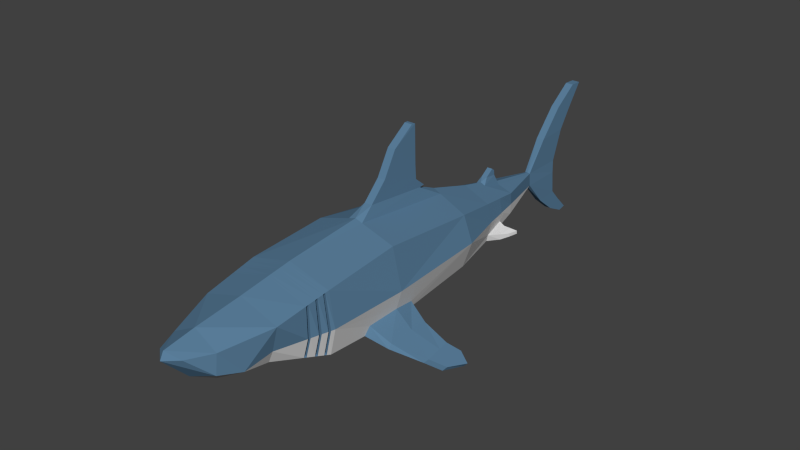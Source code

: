 # Source: Shark.blend  (saved by Blender 2.79.0; exported with 4.5.12 LTS)
import bpy
from mathutils import Matrix  # noqa: F401  (used for matrix-valued properties, if any)

bpy.ops.wm.read_factory_settings(use_empty=True)
scene = bpy.context.scene
scene.name = 'Scene'

# ---- collections
col_collection_1 = bpy.data.collections.new('Collection 1'); scene.collection.children.link(col_collection_1)

# ---- materials (node trees are filled in below, after node groups)
mat_top = bpy.data.materials.new('Top')
mat_top.alpha_threshold = 0.0
mat_top.diffuse_color = (0.1049, 0.214, 0.3343, 1.0)
mat_top.roughness = 0.5
mat_bottom = bpy.data.materials.new('Bottom')
mat_bottom.alpha_threshold = 0.0
mat_bottom.diffuse_color = (0.686, 0.686, 0.686, 1.0)
mat_bottom.roughness = 0.5

# ---- material node trees

# ---- world
world_world = bpy.data.worlds.new('World'); scene.world = world_world
world_world.color = (0.05088, 0.05088, 0.05088)
world_world.use_sun_shadow = False
world_world.sun_shadow_jitter_overblur = 0.0
world_world.cycles.sampling_method = 'NONE'
world_world.cycles.sample_map_resolution = 256

# ---- meshes
me_cylinder = bpy.data.meshes.new('Cylinder')
me_cylinder.from_pydata([(1.163, -1.433, -0.9248), (0.9971, 1.594, -0.7775), (1.434, -1.433, -5.067e-08), (1.268, 1.594, 1.9e-07), (1.163, -1.433, 1.119), (0.9971, 1.594, 0.7223), (0.5691, 4.346, -0.4248), (0.5816, 4.346, -0.1288), (0.5637, 4.346, 0.2015), (0.7581, 2.97, -0.6689), (0.8918, 2.97, -0.06372), (0.7581, 2.97, 0.4389), (0.1018, 6.004, -0.2995), (0.8005, 2.97, -0.4768), (0.07925, 6.004, 0.07237), (0.08956, 7.241, -0.2995), (0.6881, 3.68, -0.3701), (0.07925, 7.241, 0.07237), (0.1132, 6.589, 0.96), (0.1132, 7.503, 0.9939), (0.1132, 7.279, 1.737), (0.1132, 7.871, 1.559), (0.1132, 7.996, 2.254), (0.1132, 8.351, 2.237), (1.202, -3.672, -0.7416), (1.365, -3.672, -5.157e-08), (1.202, -3.672, 0.9534), (0.09586, 6.662, -1.038), (0.09586, 7.3, -0.9529), (0.09586, 7.232, -1.494), (0.09586, 7.621, -1.301), (0.09586, 7.789, -1.767), (0.09586, 8.033, -1.713), (0.7673, -5.184, -0.35), (1.108, -5.199, 0.699), (0.9253, -5.199, -4.807e-08), (0.6708, -6.534, 0.5314), (0.3558, -7.187, 0.5514), (0.6676, -6.592, -0.009977), (0.8378, -5.96, -0.1654), (0.2184, 1.594, 1.087), (0.2101, -1.433, 1.418), (0.1111, -0.9691, 1.691), (0.1194, 0.8649, 1.508), (0.1111, -0.4827, 2.182), (0.1194, 0.7088, 1.789), (0.1111, -0.09458, 2.858), (0.1194, 0.6796, 2.199), (0.1111, 0.5399, 3.306), (0.1194, 0.6549, 3.298), (0.7317, 3.68, -0.09733), (0.6605, 3.68, -0.5429), (0.6578, 3.68, 0.3164), (0.1397, 4.346, 0.3457), (0.1397, 3.68, 0.5456), (0.07906, 3.845, 0.7192), (0.07906, 4.199, 0.6706), (0.07906, 4.089, 0.8895), (0.07906, 4.179, 0.8204), (1.275, -1.433, -0.5424), (1.129, -0.808, -0.8944), (1.182, -2.488, -0.8385), (1.759, -0.9393, -1.072), (1.759, -1.445, -1.099), (1.759, -2.298, -1.061), (1.759, -1.445, -0.9399), (1.759, -2.202, -0.9528), (1.759, -0.9295, -0.9705), (1.236, -2.369, -0.5933), (1.21, -0.7959, -0.6443), (2.345, -1.241, -1.416), (2.435, -1.213, -1.319), (2.321, -0.9374, -1.392), (2.386, -1.759, -1.455), (2.472, -1.686, -1.355), (2.411, -0.9117, -1.295), (2.825, -0.7512, -1.879), (2.914, -0.7236, -1.782), (2.58, -0.693, -1.642), (2.677, -1.405, -1.736), (2.762, -1.332, -1.635), (2.67, -0.6674, -1.546), (2.69, -0.9523, -1.566), (2.653, -0.9271, -1.713), (0.8736, 3.627, -0.5674), (0.9756, 3.302, -0.6852), (0.9756, 3.302, -0.5291), (0.8736, 3.627, -0.4269), (1.056, 3.684, -0.5544), (1.117, 3.523, -0.6375), (1.117, 3.523, -0.5391), (1.056, 3.684, -0.4659), (1.211, 3.748, -0.5139), (1.21, 3.753, -0.6065), (1.12, 3.53, -0.5383), (1.334, -3.781, -5.132e-08), (1.171, -3.78, -0.7137), (1.196, -3.781, 0.9353), (1.315, -3.846, -5.118e-08), (1.153, -3.844, -0.6971), (1.192, -3.846, 0.9245), (1.267, -4.012, -5.079e-08), (1.106, -4.009, -0.6545), (1.181, -4.012, 0.8968), (1.248, -4.081, -5.064e-08), (1.086, -4.077, -0.6368), (1.177, -4.081, 0.8854), (1.188, -4.286, -5.016e-08), (1.027, -4.281, -0.5841), (1.164, -4.286, 0.8511), (1.169, -4.353, -5.001e-08), (1.008, -4.346, -0.567), (1.16, -4.353, 0.84), (0.875, -4.306, -0.4664), (0.8915, -4.249, -0.4813), (1.008, -4.312, 0.765), (1.011, -4.254, 0.7747), (1.032, -4.254, 0.02987), (1.016, -4.312, 0.02987), (0.8304, -4.005, -0.5161), (0.8473, -3.947, -0.5313), (0.9089, -4.009, 0.7943), (0.9125, -3.95, 0.8042), (0.9866, -3.95, 0.03213), (0.9695, -4.009, 0.03213), (0.9513, -3.785, -0.5555), (0.9666, -3.732, -0.5693), (0.9834, -3.786, 0.7871), (0.9867, -3.733, 0.796), (1.101, -3.733, 0.02163), (1.086, -3.786, 0.02163), (0.1194, 1.026, 1.529), (6.272e-16, -1.433, -1.392), (-7.765e-17, 1.594, -1.244), (-1.163, -1.433, -0.9248), (-0.9971, 1.594, -0.7775), (-1.434, -1.433, -5.067e-08), (-1.268, 1.594, 1.9e-07), (-1.163, -1.433, 1.119), (-0.9971, 1.594, 0.7223), (-1.126e-17, -1.433, 1.484), (-6.181e-16, 1.594, 1.189), (-0.5691, 4.346, -0.4248), (-8.161e-16, 4.346, -0.6706), (-0.5816, 4.346, -0.1288), (-0.5637, 4.346, 0.2015), (-1.052e-15, 4.346, 0.3932), (-4.319e-16, 2.97, -1.025), (-0.7581, 2.97, -0.6689), (-0.8918, 2.97, -0.06372), (-0.7581, 2.97, 0.4389), (-8.313e-16, 2.97, 0.7738), (-0.1018, 6.004, -0.2995), (-1.255e-15, 6.004, -0.3537), (-0.8005, 2.97, -0.4768), (-0.07925, 6.004, 0.07237), (-1.353e-15, 6.004, 0.09201), (-0.08956, 7.241, -0.2995), (-1.529e-15, 7.241, -0.3537), (-0.6881, 3.68, -0.3701), (-0.07925, 7.241, 0.07237), (-1.628e-15, 7.241, 0.09201), (-1.676e-15, 6.589, 0.96), (-0.1132, 6.589, 0.96), (-0.1132, 7.503, 0.9939), (-1.887e-15, 7.503, 0.9939), (-2.002e-15, 7.279, 1.737), (-0.1132, 7.279, 1.737), (-0.1132, 7.871, 1.559), (-2.094e-15, 7.871, 1.559), (-2.276e-15, 7.996, 2.254), (-0.1132, 7.996, 2.254), (-0.1132, 8.351, 2.237), (-2.351e-15, 8.351, 2.237), (1.084e-15, -3.672, -1.209), (-1.202, -3.672, -0.7416), (-1.365, -3.672, -5.157e-08), (-1.202, -3.672, 0.9534), (-1.249e-15, 6.662, -1.038), (-0.09586, 6.662, -1.038), (-0.09586, 7.3, -0.9529), (-1.409e-15, 7.3, -0.9529), (-1.274e-15, 7.232, -1.494), (-0.09586, 7.232, -1.494), (-0.09586, 7.621, -1.301), (-1.403e-15, 7.621, -1.301), (-1.337e-15, 7.789, -1.767), (-0.09586, 7.789, -1.767), (-0.09586, 8.033, -1.713), (-1.403e-15, 8.033, -1.713), (5.326e-16, -3.672, 1.274), (1.298e-15, -4.939, -0.9052), (-0.7673, -5.184, -0.35), (9.207e-16, -5.199, 1.052), (-1.108, -5.199, 0.699), (-0.9253, -5.199, -4.807e-08), (1.249e-15, -6.51, 0.8849), (-0.6708, -6.534, 0.5314), (1.473e-15, -7.373, 0.7397), (-0.3558, -7.187, 0.5514), (1.552e-15, -6.775, -0.2154), (-0.6676, -6.592, -0.009977), (-0.8378, -5.96, -0.1654), (1.483e-15, -6.023, -0.6577), (1.543e-15, -7.48, 0.5332), (-0.2184, 1.594, 1.087), (-0.2101, -1.433, 1.418), (-0.1111, -0.9691, 1.691), (-1.603e-16, -0.9691, 1.691), (-5.268e-16, 0.8649, 1.508), (-0.1194, 0.8649, 1.508), (-0.1111, -0.4827, 2.182), (-3.774e-16, -0.4827, 2.182), (-5.547e-16, 0.7088, 1.789), (-0.1194, 0.7088, 1.789), (-0.1111, -0.09458, 2.858), (-6.136e-16, -0.09458, 2.858), (-6.391e-16, 0.6796, 2.199), (-0.1194, 0.6796, 2.199), (-0.1111, 0.5399, 3.306), (-8.539e-16, 0.5399, 3.306), (-8.776e-16, 0.6549, 3.298), (-0.1194, 0.6549, 3.298), (-6.302e-16, 3.68, -0.8422), (-0.7317, 3.68, -0.09733), (-0.6605, 3.68, -0.5429), (-0.6578, 3.68, 0.3164), (-9.52e-16, 3.68, 0.6074), (-0.1397, 4.346, 0.3457), (-0.1397, 3.68, 0.5456), (-1.081e-15, 4.199, 0.6706), (-1.014e-15, 3.845, 0.7192), (-0.07906, 3.845, 0.7192), (-0.07906, 4.199, 0.6706), (-1.11e-15, 4.179, 0.8204), (-1.106e-15, 4.089, 0.8895), (-0.07906, 4.089, 0.8895), (-0.07906, 4.179, 0.8204), (-1.275, -1.433, -0.5424), (-1.129, -0.808, -0.8944), (-1.182, -2.488, -0.8385), (-1.759, -0.9393, -1.072), (-1.759, -1.445, -1.099), (-1.759, -2.298, -1.061), (-1.759, -1.445, -0.9399), (-1.759, -2.202, -0.9528), (-1.759, -0.9295, -0.9705), (-1.236, -2.369, -0.5933), (-1.21, -0.7959, -0.6443), (-2.345, -1.241, -1.416), (-2.435, -1.213, -1.319), (-2.321, -0.9374, -1.392), (-2.386, -1.759, -1.455), (-2.472, -1.686, -1.355), (-2.411, -0.9117, -1.295), (-2.825, -0.7512, -1.879), (-2.914, -0.7236, -1.782), (-2.58, -0.693, -1.642), (-2.677, -1.405, -1.736), (-2.762, -1.332, -1.635), (-2.67, -0.6674, -1.546), (-2.69, -0.9523, -1.566), (-2.653, -0.9271, -1.713), (-0.8736, 3.627, -0.5674), (-0.9756, 3.302, -0.6852), (-0.9756, 3.302, -0.5291), (-0.8736, 3.627, -0.4269), (-1.056, 3.684, -0.5544), (-1.117, 3.523, -0.6375), (-1.117, 3.523, -0.5391), (-1.056, 3.684, -0.4659), (-1.211, 3.748, -0.5139), (-1.21, 3.753, -0.6065), (-1.12, 3.53, -0.5383), (-1.334, -3.781, -5.132e-08), (-1.171, -3.78, -0.7137), (5.602e-16, -3.781, 1.258), (-1.196, -3.781, 0.9353), (1.099e-15, -3.762, -1.187), (-1.315, -3.846, -5.118e-08), (5.767e-16, -3.846, 1.248), (-1.153, -3.844, -0.6971), (-1.192, -3.846, 0.9245), (1.108e-15, -3.816, -1.174), (-1.267, -4.012, -5.079e-08), (6.19e-16, -4.012, 1.224), (-1.106, -4.009, -0.6545), (-1.181, -4.012, 0.8968), (1.131e-15, -3.954, -1.141), (-1.248, -4.081, -5.064e-08), (6.365e-16, -4.081, 1.214), (-1.086, -4.077, -0.6368), (-1.177, -4.081, 0.8854), (1.141e-15, -4.011, -1.127), (-1.188, -4.286, -5.016e-08), (6.887e-16, -4.286, 1.185), (-1.027, -4.281, -0.5841), (-1.164, -4.286, 0.8511), (1.17e-15, -4.182, -1.086), (-1.169, -4.353, -5.001e-08), (7.056e-16, -4.353, 1.175), (-1.008, -4.346, -0.567), (-1.16, -4.353, 0.84), (1.179e-15, -4.237, -1.073), (-0.875, -4.306, -0.4664), (-0.8915, -4.249, -0.4813), (-1.008, -4.312, 0.765), (-1.011, -4.254, 0.7747), (-1.032, -4.254, 0.02987), (-1.016, -4.312, 0.02987), (-0.8304, -4.005, -0.5161), (-0.8473, -3.947, -0.5313), (-0.9089, -4.009, 0.7943), (-0.9125, -3.95, 0.8042), (-0.9866, -3.95, 0.03213), (-0.9695, -4.009, 0.03213), (-0.9513, -3.785, -0.5555), (-0.9666, -3.732, -0.5693), (-0.9834, -3.786, 0.7871), (-0.9867, -3.733, 0.796), (-1.101, -3.733, 0.02163), (-1.086, -3.786, 0.02163), (-5.674e-16, 1.026, 1.529), (-0.1194, 1.026, 1.529)], [], [(132, 133, 1, 60, 0), (68, 61, 64, 66), (2, 3, 5, 4), (4, 5, 40, 41), (51, 223, 143, 6), (4, 41, 140, 190, 26), (52, 50, 7, 8), (54, 52, 8, 53), (16, 51, 6), (3, 1, 13, 10), (141, 40, 5, 11, 151), (5, 3, 10, 11), (1, 133, 147, 9), (6, 143, 153, 12), (146, 53, 8, 14, 156), (7, 6, 12), (1, 9, 13), (14, 12, 15, 17), (111, 110, 35, 33), (17, 161, 165, 19), (18, 19, 21, 20), (14, 17, 19, 18), (156, 14, 18, 162), (20, 21, 23, 22), (19, 165, 169, 21), (162, 18, 20, 166), (170, 22, 23, 173), (21, 169, 173, 23), (166, 20, 22, 170), (132, 0, 61, 24, 174), (27, 29, 30, 28), (153, 178, 27, 12), (12, 27, 28, 15), (29, 31, 32, 30), (28, 30, 185, 181), (178, 182, 29, 27), (186, 189, 32, 31), (30, 32, 189, 185), (182, 186, 31, 29), (69, 59, 65, 67), (15, 28, 181, 158), (2, 4, 26, 25), (15, 158, 161, 17), (112, 300, 193, 34), (303, 111, 33, 191), (110, 112, 34, 35), (34, 193, 196, 36), (36, 196, 198, 37), (37, 198, 204), (39, 203, 191, 33), (39, 33, 35), (38, 200, 203, 39), (37, 38, 36), (38, 37, 204, 200), (35, 34, 39), (36, 38, 39, 34), (41, 40, 43, 42), (43, 209, 322, 131), (140, 41, 42, 208), (40, 141, 209, 43), (44, 45, 47, 46), (208, 42, 44, 212), (42, 43, 45, 44), (46, 47, 49, 48), (45, 213, 217, 47), (212, 44, 46, 216), (48, 49, 221, 220), (47, 217, 221, 49), (216, 46, 48, 220), (13, 9, 85, 86), (151, 11, 52, 54, 227), (11, 10, 50, 52), (9, 147, 223, 51), (54, 53, 56, 55), (55, 56, 58, 57), (53, 146, 230, 56), (227, 54, 55, 231), (235, 57, 58, 234), (231, 55, 57, 235), (56, 230, 234, 58), (68, 25, 24, 61), (59, 2, 25, 68), (60, 1, 3, 69), (69, 3, 2, 59), (63, 62, 72, 70), (66, 64, 73, 74), (60, 69, 67, 62), (61, 0, 63, 64), (59, 68, 66, 65), (0, 60, 62, 63), (72, 75, 81, 78), (70, 72, 78, 83), (67, 65, 71, 75), (64, 63, 70, 73), (62, 67, 75, 72), (65, 66, 74, 71), (76, 78, 81, 77), (76, 77, 80, 79), (71, 74, 80, 82), (73, 70, 83, 79), (75, 71, 82, 81), (74, 73, 79, 80), (81, 82, 77), (82, 80, 77), (83, 78, 76), (79, 83, 76), (8, 7, 12, 14), (50, 16, 6, 7), (10, 13, 16, 50), (86, 85, 89, 90), (9, 51, 84, 85), (16, 13, 86, 87), (51, 16, 87, 84), (90, 89, 93, 92, 94), (89, 88, 93), (84, 87, 91, 88), (87, 86, 90, 94, 91), (92, 93, 88, 91), (91, 94, 92), (85, 84, 88, 89), (25, 26, 97, 95), (174, 24, 96, 278), (26, 190, 276, 97), (24, 25, 95, 96), (100, 98, 130, 127), (278, 96, 99, 283), (97, 276, 280, 100), (95, 97, 128, 129), (98, 100, 103, 101), (283, 99, 102, 288), (100, 280, 285, 103), (99, 98, 101, 102), (104, 105, 119, 124), (288, 102, 105, 293), (103, 285, 290, 106), (102, 101, 123, 120), (104, 106, 109, 107), (293, 105, 108, 298), (106, 290, 295, 109), (105, 104, 107, 108), (298, 108, 111, 303), (109, 295, 300, 112), (110, 111, 113, 118), (117, 116, 115, 118), (114, 117, 118, 113), (108, 107, 117, 114), (111, 108, 114, 113), (107, 109, 116, 117), (112, 110, 118, 115), (123, 122, 121, 124), (120, 123, 124, 119), (105, 102, 120, 119), (101, 103, 122, 123), (106, 104, 124, 121), (103, 106, 121, 122), (129, 128, 127, 130), (126, 129, 130, 125), (97, 100, 127, 128), (99, 96, 126, 125), (96, 95, 129, 126), (98, 99, 125, 130), (45, 43, 131), (213, 45, 131, 322), (109, 112, 115, 116), (132, 134, 239, 135, 133), (247, 245, 243, 240), (136, 138, 139, 137), (138, 206, 205, 139), (225, 142, 143, 223), (138, 177, 190, 140, 206), (226, 145, 144, 224), (229, 228, 145, 226), (159, 142, 225), (137, 149, 154, 135), (141, 151, 150, 139, 205), (139, 150, 149, 137), (135, 148, 147, 133), (142, 152, 153, 143), (146, 156, 155, 145, 228), (144, 152, 142), (135, 154, 148), (155, 160, 157, 152), (301, 192, 195, 299), (160, 164, 165, 161), (163, 167, 168, 164), (155, 163, 164, 160), (156, 162, 163, 155), (167, 171, 172, 168), (164, 168, 169, 165), (162, 166, 167, 163), (170, 173, 172, 171), (168, 172, 173, 169), (166, 170, 171, 167), (132, 174, 175, 240, 134), (179, 180, 184, 183), (153, 152, 179, 178), (152, 157, 180, 179), (183, 184, 188, 187), (180, 181, 185, 184), (178, 179, 183, 182), (186, 187, 188, 189), (184, 185, 189, 188), (182, 183, 187, 186), (248, 246, 244, 238), (157, 158, 181, 180), (136, 176, 177, 138), (157, 160, 161, 158), (302, 194, 193, 300), (303, 191, 192, 301), (299, 195, 194, 302), (194, 197, 196, 193), (197, 199, 198, 196), (199, 204, 198), (202, 192, 191, 203), (202, 195, 192), (201, 202, 203, 200), (199, 197, 201), (201, 200, 204, 199), (195, 202, 194), (197, 194, 202, 201), (206, 207, 210, 205), (210, 323, 322, 209), (140, 208, 207, 206), (205, 210, 209, 141), (211, 215, 218, 214), (208, 212, 211, 207), (207, 211, 214, 210), (215, 219, 222, 218), (214, 218, 217, 213), (212, 216, 215, 211), (219, 220, 221, 222), (218, 222, 221, 217), (216, 220, 219, 215), (154, 265, 264, 148), (151, 227, 229, 226, 150), (150, 226, 224, 149), (148, 225, 223, 147), (229, 232, 233, 228), (232, 236, 237, 233), (228, 233, 230, 146), (227, 231, 232, 229), (235, 234, 237, 236), (231, 235, 236, 232), (233, 237, 234, 230), (247, 240, 175, 176), (238, 247, 176, 136), (239, 248, 137, 135), (248, 238, 136, 137), (242, 249, 251, 241), (245, 253, 252, 243), (239, 241, 246, 248), (240, 243, 242, 134), (238, 244, 245, 247), (134, 242, 241, 239), (251, 257, 260, 254), (249, 262, 257, 251), (246, 254, 250, 244), (243, 252, 249, 242), (241, 251, 254, 246), (244, 250, 253, 245), (255, 256, 260, 257), (255, 258, 259, 256), (250, 261, 259, 253), (252, 258, 262, 249), (254, 260, 261, 250), (253, 259, 258, 252), (260, 256, 261), (261, 256, 259), (262, 255, 257), (258, 255, 262), (145, 155, 152, 144), (224, 144, 142, 159), (149, 224, 159, 154), (265, 269, 268, 264), (148, 264, 263, 225), (159, 266, 265, 154), (225, 263, 266, 159), (269, 273, 271, 272, 268), (268, 272, 267), (263, 267, 270, 266), (266, 270, 273, 269, 265), (271, 270, 267, 272), (270, 271, 273), (264, 268, 267, 263), (176, 274, 277, 177), (174, 278, 275, 175), (177, 277, 276, 190), (175, 275, 274, 176), (282, 318, 321, 279), (278, 283, 281, 275), (277, 282, 280, 276), (274, 320, 319, 277), (279, 284, 287, 282), (283, 288, 286, 281), (282, 287, 285, 280), (281, 286, 284, 279), (289, 315, 310, 291), (288, 293, 291, 286), (287, 292, 290, 285), (286, 311, 314, 284), (289, 294, 297, 292), (293, 298, 296, 291), (292, 297, 295, 290), (291, 296, 294, 289), (298, 303, 301, 296), (297, 302, 300, 295), (299, 309, 304, 301), (308, 309, 306, 307), (305, 304, 309, 308), (296, 305, 308, 294), (301, 304, 305, 296), (294, 308, 307, 297), (302, 306, 309, 299), (314, 315, 312, 313), (311, 310, 315, 314), (291, 310, 311, 286), (284, 314, 313, 287), (292, 312, 315, 289), (287, 313, 312, 292), (320, 321, 318, 319), (317, 316, 321, 320), (277, 319, 318, 282), (281, 316, 317, 275), (275, 317, 320, 274), (279, 321, 316, 281), (214, 323, 210), (213, 322, 323, 214), (297, 307, 306, 302)])
me_cylinder.polygons.foreach_set('material_index', [1, 0, 0, 0, 1, 0, 0, 0, 1, 1, 0, 0, 1, 1, 0, 1, 1, 0, 1, 0, 0, 0, 0, 0, 0, 0, 0, 0, 0, 1, 0, 0, 0, 0, 0, 0, 0, 0, 0, 0, 0, 0, 0, 0, 1, 0, 0, 0, 0, 1, 1, 1, 0, 0, 0, 0, 0, 0, 0, 0, 0, 0, 0, 0, 0, 0, 0, 0, 0, 1, 0, 0, 1, 0, 0, 0, 0, 0, 0, 0, 1, 1, 1, 1, 0, 0, 0, 0, 0, 0, 0, 0, 0, 0, 0, 0, 0, 0, 0, 0, 0, 0, 0, 0, 0, 0, 0, 1, 1, 1, 1, 1, 1, 1, 1, 1, 1, 1, 1, 1, 0, 1, 0, 1, 0, 1, 0, 0, 0, 1, 0, 1, 0, 1, 0, 0, 0, 1, 0, 1, 1, 0, 0, 0, 0, 0, 0, 0, 0, 0, 0, 0, 0, 0, 0, 0, 0, 0, 0, 0, 0, 0, 0, 0, 1, 0, 0, 0, 1, 0, 0, 0, 1, 1, 0, 0, 1, 1, 0, 1, 1, 0, 1, 0, 0, 0, 0, 0, 0, 0, 0, 0, 0, 1, 0, 0, 0, 0, 0, 0, 0, 0, 0, 0, 0, 0, 0, 0, 1, 0, 0, 0, 0, 1, 1, 1, 0, 0, 0, 0, 0, 0, 0, 0, 0, 0, 0, 0, 0, 0, 0, 0, 0, 1, 0, 0, 1, 0, 0, 0, 0, 0, 0, 0, 1, 1, 1, 1, 0, 0, 0, 0, 0, 0, 0, 0, 0, 0, 0, 0, 0, 0, 0, 0, 0, 0, 0, 0, 0, 0, 0, 1, 1, 1, 1, 1, 1, 1, 1, 1, 1, 1, 1, 1, 0, 1, 0, 1, 0, 1, 0, 0, 0, 1, 0, 1, 0, 1, 0, 0, 0, 1, 0, 1, 1, 0, 0, 0, 0, 0, 0, 0, 0, 0, 0, 0, 0, 0, 0, 0, 0, 0, 0, 0, 0, 0, 0, 0])
me_cylinder.materials.append(mat_top)
me_cylinder.materials.append(mat_bottom)
me_cylinder.use_remesh_preserve_volume = False
me_cylinder.use_remesh_preserve_attributes = False
me_cylinder.use_mirror_vertex_groups = False
me_cylinder.update()
arm_armature = bpy.data.armatures.new('Armature')  # bones are not reproduced

# ---- objects
ob_armature = bpy.data.objects.new('Armature', arm_armature)
ob_shark = bpy.data.objects.new('Shark', me_cylinder)

# ---- transforms, parenting, visibility, modifiers, constraints
ob_armature.location = (0.0, -0.4464, 0.0)
ob_armature.lineart.crease_threshold = 0.0
ob_shark.parent = ob_armature
ob_shark.matrix_parent_inverse = Matrix(((1.0, 0.0, 0.0, 0.0), (0.0, 1.0, 0.0, 0.4464), (0.0, 0.0, 1.0, 0.0), (0.0, 0.0, 0.0, 1.0)))
ob_shark.location = (7.435e-17, -0.3695, 0.3348)
ob_shark.lineart.crease_threshold = 0.0
_vg = ob_shark.vertex_groups.new(name='Root')
for _i, _w in zip([4, 5, 40, 41, 42, 43, 44, 45, 46, 47, 48, 49, 131, 138, 139, 140, 141, 205, 206, 207, 208, 209, 210, 211, 212, 213, 214, 215, 216, 217, 218, 219, 220, 221, 222, 322, 323], [0.03143, 0.01061, 0.1071, 0.1328, 0.2949, 0.2807, 0.4595, 0.3879, 0.5418, 0.4842, 0.5656, 0.5669, 0.2863, 0.0349, 0.01072, 0.133, 0.1107, 0.1069, 0.1382, 0.2966, 0.3021, 0.2905, 0.2809, 0.4598, 0.4618, 0.3942, 0.388, 0.5418, 0.5427, 0.485, 0.4842, 0.5656, 0.5664, 0.5672, 0.5669, 0.2922, 0.2864]): _vg.add([_i], _w, 'REPLACE')
_vg = ob_shark.vertex_groups.new(name='Spine1')
for _i, _w in zip([0, 1, 2, 3, 4, 5, 24, 25, 26, 33, 34, 35, 39, 40, 41, 42, 43, 44, 45, 46, 47, 48, 49, 59, 60, 61, 62, 63, 64, 65, 66, 67, 68, 69, 95, 96, 97, 98, 99, 100, 101, 102, 103, 104, 105, 106, 107, 108, 109, 110, 111, 112, 113, 114, 115, 116, 117, 118, 119, 120, 121, 122, 123, 124, 125, 126, 127, 128, 129, 130, 131, 132, 133, 134, 135, 136, 137, 138, 139, 140, 141, 174, 175, 176, 177, 190, 191, 192, 193, 194, 195, 202, 203, 205, 206, 207, 208, 209, 210, 211, 212, 213, 214, 215, 216, 217, 218, 219, 220, 221, 222, 238, 239, 240, 241, 242, 243, 244, 245, 246, 247, 248, 274, 275, 276, 277, 278, 279, 280, 281, 282, 283, 284, 285, 286, 287, 288, 289, 290, 291, 292, 293, 294, 295, 296, 297, 298, 299, 300, 301, 302, 303, 304, 305, 306, 307, 308, 309, 310, 311, 312, 313, 314, 315, 316, 317, 318, 319, 320, 321, 322, 323], [0.7449, 0.04855, 0.8453, 0.05001, 0.8793, 0.04594, 0.8732, 0.8848, 0.88, 0.1473, 0.1335, 0.1174, 0.01565, 0.01011, 0.822, 0.5744, 0.1841, 0.345, 0.2002, 0.238, 0.2069, 0.21, 0.2073, 0.6543, 0.6597, 0.5361, 0.1872, 0.1408, 0.1456, 0.1554, 0.1617, 0.2036, 0.642, 0.6748, 0.8825, 0.8604, 0.8485, 0.8614, 0.8463, 0.8202, 0.8446, 0.8062, 0.7546, 0.7102, 0.7772, 0.7058, 0.6465, 0.6999, 0.5836, 0.4523, 0.6638, 0.5165, 0.6452, 0.6587, 0.5455, 0.5593, 0.5733, 0.5346, 0.8032, 0.806, 0.7543, 0.7581, 0.8081, 0.7946, 0.865, 0.8657, 0.8475, 0.8498, 0.88, 0.8782, 0.1835, 0.8367, 0.05646, 0.4974, 0.03443, 0.8296, 0.03919, 0.8728, 0.04141, 0.8202, 0.02112, 0.9025, 0.8539, 0.8931, 0.8803, 0.9101, 0.2606, 0.1478, 0.1088, 0.1343, 0.1183, 0.0165, 0.03212, 0.01008, 0.8133, 0.5717, 0.5687, 0.178, 0.1836, 0.3446, 0.3443, 0.1976, 0.1999, 0.238, 0.238, 0.2059, 0.2069, 0.21, 0.2096, 0.207, 0.2073, 0.6444, 0.5301, 0.6729, 0.1244, 0.06058, 0.1106, 0.09436, 0.1165, 0.1418, 0.6887, 0.5988, 0.8884, 0.8459, 0.8868, 0.8488, 0.8851, 0.8606, 0.8712, 0.8345, 0.8203, 0.8736, 0.843, 0.825, 0.7981, 0.7544, 0.8394, 0.708, 0.8023, 0.7705, 0.7056, 0.8229, 0.6446, 0.722, 0.6958, 0.5836, 0.7633, 0.4516, 0.6913, 0.6605, 0.5167, 0.7401, 0.6421, 0.6554, 0.5455, 0.5592, 0.5718, 0.5334, 0.7975, 0.8001, 0.7537, 0.7575, 0.8059, 0.7924, 0.8557, 0.8561, 0.8479, 0.8502, 0.8817, 0.8791, 0.1834, 0.1833]): _vg.add([_i], _w, 'REPLACE')
_vg = ob_shark.vertex_groups.new(name='Spine2')
for _i, _w in zip([1, 2, 3, 4, 5, 6, 7, 8, 9, 10, 11, 13, 16, 40, 41, 42, 43, 44, 45, 46, 47, 48, 49, 50, 51, 52, 53, 54, 55, 56, 57, 58, 59, 60, 62, 67, 69, 84, 85, 86, 87, 88, 89, 90, 91, 92, 93, 94, 131, 132, 133, 135, 136, 137, 138, 139, 140, 141, 142, 143, 144, 145, 146, 147, 148, 149, 150, 151, 154, 159, 205, 206, 207, 208, 209, 210, 211, 212, 213, 214, 215, 216, 217, 218, 219, 220, 221, 222, 223, 224, 225, 226, 227, 228, 229, 230, 231, 232, 233, 234, 235, 236, 237, 238, 239, 246, 248, 263, 264, 265, 266, 267, 268, 269, 270, 271, 272, 273, 322, 323], [0.9282, 0.01456, 0.9196, 0.03567, 0.9074, 0.07501, 0.0678, 0.0859, 0.8957, 0.8984, 0.8985, 0.8972, 0.6218, 0.8508, 0.003734, 0.1163, 0.524, 0.1851, 0.4019, 0.2119, 0.3001, 0.2167, 0.2181, 0.4488, 0.6511, 0.6091, 0.07545, 0.3583, 0.3173, 0.2672, 0.2777, 0.2723, 0.02322, 0.1455, 0.001947, 0.01182, 0.1422, 0.6852, 0.7591, 0.7322, 0.6685, 0.6735, 0.6852, 0.6832, 0.6723, 0.6752, 0.6757, 0.6818, 0.519, 0.01225, 0.9359, 0.9293, 0.01427, 0.921, 0.03668, 0.909, 0.008002, 0.8417, 0.07252, 0.01222, 0.06537, 0.08627, 0.08246, 0.8887, 0.8994, 0.9039, 0.9081, 0.8745, 0.9012, 0.6303, 0.8508, 0.006431, 0.1167, 0.1145, 0.5204, 0.524, 0.1852, 0.1835, 0.3983, 0.402, 0.2119, 0.211, 0.3004, 0.3001, 0.2167, 0.2162, 0.2181, 0.2181, 0.2487, 0.4537, 0.6602, 0.6453, 0.3592, 0.07996, 0.5065, 0.2701, 0.3292, 0.3496, 0.2741, 0.2781, 0.2795, 0.2821, 0.2758, 0.02021, 0.1457, 0.005375, 0.1423, 0.6919, 0.7633, 0.7347, 0.6748, 0.6785, 0.6892, 0.686, 0.677, 0.6798, 0.6802, 0.6851, 0.5132, 0.5191]): _vg.add([_i], _w, 'REPLACE')
_vg = ob_shark.vertex_groups.new(name='Spine3')
for _i, _w in zip([6, 7, 8, 9, 10, 11, 13, 16, 18, 19, 20, 21, 22, 23, 28, 29, 30, 31, 32, 50, 51, 52, 53, 54, 55, 56, 57, 58, 84, 85, 86, 87, 88, 89, 90, 91, 92, 93, 94, 142, 143, 144, 145, 146, 147, 148, 149, 150, 151, 154, 159, 162, 163, 164, 165, 166, 167, 168, 169, 170, 171, 172, 173, 180, 181, 182, 183, 184, 185, 186, 187, 188, 189, 223, 224, 225, 226, 227, 228, 229, 230, 231, 232, 233, 234, 235, 236, 237, 263, 264, 265, 266, 267, 268, 269, 270, 271, 272, 273], [0.8985, 0.9008, 0.8862, 0.0961, 0.09172, 0.0881, 0.09479, 0.3717, 0.08569, 0.1667, 0.1502, 0.1889, 0.1648, 0.1739, 0.02093, 0.04847, 0.06847, 0.05939, 0.06517, 0.5439, 0.3426, 0.3825, 0.8911, 0.6325, 0.6698, 0.7126, 0.7061, 0.71, 0.3087, 0.2344, 0.2613, 0.3251, 0.3204, 0.3087, 0.3107, 0.3216, 0.3187, 0.3182, 0.312, 0.9024, 0.9466, 0.9048, 0.887, 0.8848, 0.105, 0.09275, 0.08679, 0.07921, 0.1079, 0.09113, 0.3637, 0.08467, 0.08583, 0.1665, 0.1688, 0.1492, 0.1502, 0.1888, 0.1896, 0.1643, 0.1648, 0.1739, 0.1749, 0.02099, 0.03057, 0.04713, 0.04847, 0.06841, 0.06943, 0.05906, 0.05939, 0.06518, 0.06657, 0.7469, 0.5395, 0.334, 0.3467, 0.6319, 0.8863, 0.4829, 0.7095, 0.658, 0.6373, 0.7056, 0.7042, 0.7044, 0.7016, 0.7065, 0.3024, 0.2306, 0.2591, 0.3193, 0.3158, 0.3051, 0.3082, 0.3172, 0.3145, 0.3141, 0.3092]): _vg.add([_i], _w, 'REPLACE')
_vg = ob_shark.vertex_groups.new(name='Tail')
for _i, _w in zip([6, 7, 8, 12, 14, 15, 17, 18, 19, 20, 21, 22, 23, 27, 28, 29, 30, 31, 32, 53, 144, 145, 146, 152, 153, 155, 156, 157, 158, 160, 161, 162, 163, 164, 165, 166, 167, 168, 169, 170, 171, 172, 173, 178, 179, 180, 181, 182, 183, 184, 185, 186, 187, 188, 189, 228], [0.002434, 0.01233, 0.005108, 0.9962, 0.9896, 0.9984, 0.98, 0.914, 0.8332, 0.8497, 0.8111, 0.8352, 0.8261, 0.9827, 0.9645, 0.9508, 0.9315, 0.9406, 0.9348, 0.01622, 0.009125, 0.002691, 0.01471, 0.9965, 0.9969, 0.9879, 0.9894, 0.9987, 0.9971, 0.9797, 0.9771, 0.9151, 0.9139, 0.8334, 0.8312, 0.8508, 0.8497, 0.8112, 0.8104, 0.8357, 0.8352, 0.8261, 0.8251, 0.9829, 0.9827, 0.9645, 0.9597, 0.9514, 0.9508, 0.9316, 0.9306, 0.9409, 0.9406, 0.9348, 0.9334, 0.01677]): _vg.add([_i], _w, 'REPLACE')
_vg = ob_shark.vertex_groups.new(name='Face')
for _i, _w in zip([33, 34, 35, 36, 37, 38, 39, 95, 96, 97, 98, 99, 100, 101, 102, 103, 104, 105, 106, 107, 108, 109, 110, 111, 112, 113, 114, 115, 116, 117, 118, 119, 120, 121, 122, 123, 124, 125, 126, 127, 128, 129, 130, 191, 192, 193, 194, 195, 196, 197, 198, 199, 200, 201, 202, 203, 204, 276, 278, 279, 280, 281, 282, 283, 284, 285, 286, 287, 288, 289, 290, 291, 292, 293, 294, 295, 296, 297, 298, 299, 300, 301, 302, 303, 304, 305, 306, 307, 308, 309, 310, 311, 312, 313, 314, 315, 316, 317, 318, 319, 320, 321], [0.8499, 0.8643, 0.8805, 0.9898, 0.9975, 0.9909, 0.9666, 0.06416, 0.09611, 0.1289, 0.1124, 0.1162, 0.1597, 0.1335, 0.1664, 0.2293, 0.2764, 0.1992, 0.2799, 0.3425, 0.2844, 0.4061, 0.5397, 0.323, 0.4745, 0.3419, 0.328, 0.4451, 0.4311, 0.4172, 0.4563, 0.1752, 0.1721, 0.2311, 0.2272, 0.1754, 0.1898, 0.0981, 0.09661, 0.1293, 0.1267, 0.0827, 0.08775, 0.7347, 0.8492, 0.89, 0.8635, 0.8795, 0.9939, 0.9896, 0.9994, 0.9974, 0.9947, 0.9907, 0.9661, 0.9582, 0.9993, 0.09822, 0.08909, 0.1148, 0.1152, 0.1217, 0.1606, 0.1025, 0.1358, 0.1644, 0.1703, 0.2302, 0.1408, 0.278, 0.1881, 0.2025, 0.2806, 0.159, 0.3438, 0.271, 0.2865, 0.4063, 0.2227, 0.5399, 0.3024, 0.3247, 0.4745, 0.247, 0.3435, 0.3297, 0.4453, 0.4314, 0.4181, 0.457, 0.1783, 0.1752, 0.2321, 0.2282, 0.1776, 0.1918, 0.103, 0.1017, 0.1306, 0.128, 0.08526, 0.09028]): _vg.add([_i], _w, 'REPLACE')
_vg = ob_shark.vertex_groups.new(name='Bone')
for _i, _w in zip([0, 2, 4, 24, 25, 59, 60, 61, 62, 63, 64, 65, 66, 67, 68, 69, 70, 71, 72, 73, 74, 75, 76, 77, 78, 79, 80, 81, 82, 83, 95, 96, 99, 125, 126, 129, 130, 132], [0.2232, 0.106, 0.005767, 0.04252, 0.05653, 0.3005, 0.177, 0.4322, 0.7817, 0.8497, 0.8453, 0.8311, 0.8282, 0.7604, 0.3217, 0.169, 0.9958, 0.9958, 0.9823, 0.9867, 0.9907, 0.9865, 0.9992, 0.999, 0.9965, 0.998, 0.9988, 0.9975, 0.9987, 0.9993, 0.04776, 0.02582, 0.01474, 0.01427, 0.01569, 0.0165, 0.01031, 0.03006]): _vg.add([_i], _w, 'REPLACE')
_vg = ob_shark.vertex_groups.new(name='Bone.001')
for _i, _w in zip([132, 134, 136, 138, 175, 176, 238, 239, 240, 241, 242, 243, 244, 245, 246, 247, 248, 249, 250, 251, 252, 253, 254, 255, 256, 257, 258, 259, 260, 261, 262, 274, 275, 281, 286, 316, 317, 320, 321], [0.08724, 0.4866, 0.122, 0.01438, 0.05948, 0.04241, 0.3119, 0.3141, 0.2939, 0.8502, 0.9354, 0.8835, 0.8975, 0.877, 0.8279, 0.2747, 0.2492, 0.9989, 0.9979, 0.9883, 0.9891, 0.9924, 0.991, 0.9988, 0.9986, 0.9968, 0.9981, 0.9987, 0.9973, 0.9978, 0.9993, 0.03194, 0.04536, 0.03066, 0.007078, 0.02572, 0.02764, 0.00924, 0.004694]): _vg.add([_i], _w, 'REPLACE')
_m = ob_shark.modifiers.new('Armature', 'ARMATURE')
_m.object = ob_armature

# ---- collection membership
col_collection_1.objects.link(ob_armature)
col_collection_1.objects.link(ob_shark)

# ---- scene / render settings (as saved in the file)
scene.frame_start = 1; scene.frame_end = 30; scene.frame_set(7)
scene.render.engine = 'CYCLES'
scene.render.resolution_percentage = 50
scene.render.dither_intensity = 0.0
scene.cycles.use_denoising = False
scene.cycles.samples = 10
scene.cycles.sampling_pattern = 'TABULATED_SOBOL'
scene.cycles.light_sampling_threshold = 0.0
scene.cycles.use_adaptive_sampling = False
scene.cycles.use_light_tree = False
scene.cycles.blur_glossy = 0.0
scene.cycles.pixel_filter_type = 'GAUSSIAN'
scene.cycles.sample_clamp_indirect = 0.0
scene.view_settings.view_transform = 'Standard'
bpy.context.view_layer.update()

# ---- added for rendering (the .blend has no active camera and no usable light): camera, sun
cam_auto = bpy.data.cameras.new('AutoCamera')
cam_auto.lens = 50.0
cam_auto.sensor_width = 36.0
cam_auto.clip_end = 1000.0
ob_auto_camera = bpy.data.objects.new('AutoCamera', cam_auto)
scene.collection.objects.link(ob_auto_camera)
ob_auto_camera.location = (15.9821, -19.3222, 13.7694)
ob_auto_camera.rotation_euler = (1.09748, -7.21219e-08, 0.694738)
scene.camera = ob_auto_camera
light_auto_sun = bpy.data.lights.new('AutoSun', 'SUN')
light_auto_sun.energy = 3.0
light_auto_sun.angle = 0.0523599
ob_auto_sun = bpy.data.objects.new('AutoSun', light_auto_sun)
scene.collection.objects.link(ob_auto_sun)
ob_auto_sun.rotation_euler = (0.872665, 0.174533, 0.523599)
bpy.context.view_layer.update()

